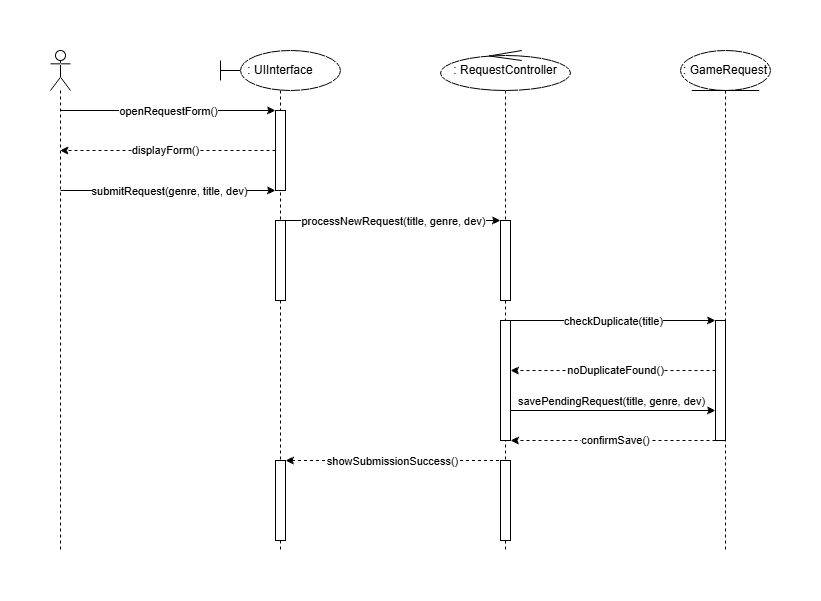

The diagram above was exported from draw.io. Its source (the exported page's mxGraphModel, read from the mxfile embedded in the PNG):
<mxGraphModel dx="1269" dy="574" grid="1" gridSize="10" guides="1" tooltips="1" connect="1" arrows="1" fold="1" page="1" pageScale="1" pageWidth="1100" pageHeight="850" math="0" shadow="0">
  <root>
    <mxCell id="0" />
    <mxCell id="1" parent="0" />
    <mxCell id="J1NVcXEYAIN6UbK5d_ny-1" parent="1" style="shape=umlLifeline;perimeter=lifelinePerimeter;whiteSpace=wrap;html=1;container=1;dropTarget=0;collapsible=0;recursiveResize=0;outlineConnect=0;portConstraint=eastwest;newEdgeStyle={&quot;curved&quot;:0,&quot;rounded&quot;:0};participant=umlActor;" value="" vertex="1">
      <mxGeometry height="500" width="20" x="150" y="60" as="geometry" />
    </mxCell>
    <mxCell id="J1NVcXEYAIN6UbK5d_ny-2" parent="1" style="shape=umlLifeline;perimeter=lifelinePerimeter;whiteSpace=wrap;html=1;container=1;dropTarget=0;collapsible=0;recursiveResize=0;outlineConnect=0;portConstraint=eastwest;newEdgeStyle={&quot;curved&quot;:0,&quot;rounded&quot;:0};participant=umlBoundary;" value=": UIInterface" vertex="1">
      <mxGeometry height="500" width="120" x="320" y="60" as="geometry" />
    </mxCell>
    <mxCell id="J1NVcXEYAIN6UbK5d_ny-5" parent="J1NVcXEYAIN6UbK5d_ny-2" style="html=1;points=[[0,0,0,0,5],[0,1,0,0,-5],[1,0,0,0,5],[1,1,0,0,-5]];perimeter=orthogonalPerimeter;outlineConnect=0;targetShapes=umlLifeline;portConstraint=eastwest;newEdgeStyle={&quot;curved&quot;:0,&quot;rounded&quot;:0};" value="" vertex="1">
      <mxGeometry height="80" width="10" x="55" y="60" as="geometry" />
    </mxCell>
    <mxCell id="J1NVcXEYAIN6UbK5d_ny-12" parent="J1NVcXEYAIN6UbK5d_ny-2" style="html=1;points=[[0,0,0,0,5],[0,1,0,0,-5],[1,0,0,0,5],[1,1,0,0,-5]];perimeter=orthogonalPerimeter;outlineConnect=0;targetShapes=umlLifeline;portConstraint=eastwest;newEdgeStyle={&quot;curved&quot;:0,&quot;rounded&quot;:0};" value="" vertex="1">
      <mxGeometry height="80" width="10" x="55" y="170" as="geometry" />
    </mxCell>
    <mxCell id="J1NVcXEYAIN6UbK5d_ny-27" parent="J1NVcXEYAIN6UbK5d_ny-2" style="html=1;points=[[0,0,0,0,5],[0,1,0,0,-5],[1,0,0,0,5],[1,1,0,0,-5]];perimeter=orthogonalPerimeter;outlineConnect=0;targetShapes=umlLifeline;portConstraint=eastwest;newEdgeStyle={&quot;curved&quot;:0,&quot;rounded&quot;:0};" value="" vertex="1">
      <mxGeometry height="80" width="10" x="55" y="410" as="geometry" />
    </mxCell>
    <mxCell id="J1NVcXEYAIN6UbK5d_ny-3" parent="1" style="shape=umlLifeline;perimeter=lifelinePerimeter;whiteSpace=wrap;html=1;container=1;dropTarget=0;collapsible=0;recursiveResize=0;outlineConnect=0;portConstraint=eastwest;newEdgeStyle={&quot;curved&quot;:0,&quot;rounded&quot;:0};participant=umlControl;" value=": RequestController" vertex="1">
      <mxGeometry height="500" width="130" x="540" y="60" as="geometry" />
    </mxCell>
    <mxCell id="J1NVcXEYAIN6UbK5d_ny-13" parent="J1NVcXEYAIN6UbK5d_ny-3" style="html=1;points=[[0,0,0,0,5],[0,1,0,0,-5],[1,0,0,0,5],[1,1,0,0,-5]];perimeter=orthogonalPerimeter;outlineConnect=0;targetShapes=umlLifeline;portConstraint=eastwest;newEdgeStyle={&quot;curved&quot;:0,&quot;rounded&quot;:0};" value="" vertex="1">
      <mxGeometry height="80" width="10" x="60" y="170" as="geometry" />
    </mxCell>
    <mxCell id="J1NVcXEYAIN6UbK5d_ny-16" parent="J1NVcXEYAIN6UbK5d_ny-3" style="html=1;points=[[0,0,0,0,5],[0,1,0,0,-5],[1,0,0,0,5],[1,1,0,0,-5]];perimeter=orthogonalPerimeter;outlineConnect=0;targetShapes=umlLifeline;portConstraint=eastwest;newEdgeStyle={&quot;curved&quot;:0,&quot;rounded&quot;:0};" value="" vertex="1">
      <mxGeometry height="120" width="10" x="60" y="270" as="geometry" />
    </mxCell>
    <mxCell id="J1NVcXEYAIN6UbK5d_ny-26" parent="J1NVcXEYAIN6UbK5d_ny-3" style="html=1;points=[[0,0,0,0,5],[0,1,0,0,-5],[1,0,0,0,5],[1,1,0,0,-5]];perimeter=orthogonalPerimeter;outlineConnect=0;targetShapes=umlLifeline;portConstraint=eastwest;newEdgeStyle={&quot;curved&quot;:0,&quot;rounded&quot;:0};" value="" vertex="1">
      <mxGeometry height="80" width="10" x="60" y="410" as="geometry" />
    </mxCell>
    <mxCell id="J1NVcXEYAIN6UbK5d_ny-4" parent="1" style="shape=umlLifeline;perimeter=lifelinePerimeter;whiteSpace=wrap;html=1;container=1;dropTarget=0;collapsible=0;recursiveResize=0;outlineConnect=0;portConstraint=eastwest;newEdgeStyle={&quot;curved&quot;:0,&quot;rounded&quot;:0};participant=umlEntity;" value=": GameRequest" vertex="1">
      <mxGeometry height="500" width="90" x="780" y="60" as="geometry" />
    </mxCell>
    <mxCell id="J1NVcXEYAIN6UbK5d_ny-17" parent="J1NVcXEYAIN6UbK5d_ny-4" style="html=1;points=[[0,0,0,0,5],[0,1,0,0,-5],[1,0,0,0,5],[1,1,0,0,-5]];perimeter=orthogonalPerimeter;outlineConnect=0;targetShapes=umlLifeline;portConstraint=eastwest;newEdgeStyle={&quot;curved&quot;:0,&quot;rounded&quot;:0};" value="" vertex="1">
      <mxGeometry height="120" width="10" x="35" y="270" as="geometry" />
    </mxCell>
    <mxCell id="J1NVcXEYAIN6UbK5d_ny-6" edge="1" parent="1" style="endArrow=classic;html=1;rounded=0;" value="">
      <mxGeometry height="50" relative="1" width="50" as="geometry">
        <mxPoint x="160.07446808510636" y="120" as="sourcePoint" />
        <mxPoint x="375.00000000000006" y="120" as="targetPoint" />
      </mxGeometry>
    </mxCell>
    <mxCell id="J1NVcXEYAIN6UbK5d_ny-7" connectable="0" parent="J1NVcXEYAIN6UbK5d_ny-6" style="edgeLabel;html=1;align=center;verticalAlign=middle;resizable=0;points=[];" value="openRequestForm()" vertex="1">
      <mxGeometry relative="1" x="-0.0071" y="1" as="geometry">
        <mxPoint y="1" as="offset" />
      </mxGeometry>
    </mxCell>
    <mxCell id="J1NVcXEYAIN6UbK5d_ny-8" edge="1" parent="1" source="J1NVcXEYAIN6UbK5d_ny-5" style="endArrow=classic;html=1;rounded=0;dashed=1;" target="J1NVcXEYAIN6UbK5d_ny-1" value="">
      <mxGeometry height="50" relative="1" width="50" as="geometry">
        <mxPoint x="260" y="170" as="sourcePoint" />
        <mxPoint x="310" y="120" as="targetPoint" />
      </mxGeometry>
    </mxCell>
    <mxCell id="J1NVcXEYAIN6UbK5d_ny-9" connectable="0" parent="J1NVcXEYAIN6UbK5d_ny-8" style="edgeLabel;html=1;align=center;verticalAlign=middle;resizable=0;points=[];" value="displayForm()" vertex="1">
      <mxGeometry relative="1" x="0.0274" y="-1" as="geometry">
        <mxPoint as="offset" />
      </mxGeometry>
    </mxCell>
    <mxCell id="J1NVcXEYAIN6UbK5d_ny-10" edge="1" parent="1" style="endArrow=classic;html=1;rounded=0;" value="">
      <mxGeometry height="50" relative="1" width="50" as="geometry">
        <Array as="points">
          <mxPoint x="320" y="200" />
        </Array>
        <mxPoint x="160.07446808510636" y="200" as="sourcePoint" />
        <mxPoint x="375.00000000000006" y="200" as="targetPoint" />
      </mxGeometry>
    </mxCell>
    <mxCell id="J1NVcXEYAIN6UbK5d_ny-11" connectable="0" parent="J1NVcXEYAIN6UbK5d_ny-10" style="edgeLabel;html=1;align=center;verticalAlign=middle;resizable=0;points=[];" value="submitRequest(genre, title, dev)" vertex="1">
      <mxGeometry relative="1" x="0.0064" as="geometry">
        <mxPoint as="offset" />
      </mxGeometry>
    </mxCell>
    <mxCell id="J1NVcXEYAIN6UbK5d_ny-14" edge="1" parent="1" style="endArrow=classic;html=1;rounded=0;" value="">
      <mxGeometry height="50" relative="1" width="50" as="geometry">
        <mxPoint x="385" y="230" as="sourcePoint" />
        <mxPoint x="600" y="230" as="targetPoint" />
      </mxGeometry>
    </mxCell>
    <mxCell id="J1NVcXEYAIN6UbK5d_ny-15" connectable="0" parent="J1NVcXEYAIN6UbK5d_ny-14" style="edgeLabel;html=1;align=center;verticalAlign=middle;resizable=0;points=[];" value="processNewRequest(title, genre, dev)" vertex="1">
      <mxGeometry relative="1" x="-0.005" y="-1" as="geometry">
        <mxPoint y="-1" as="offset" />
      </mxGeometry>
    </mxCell>
    <mxCell id="J1NVcXEYAIN6UbK5d_ny-18" edge="1" parent="1" style="endArrow=classic;html=1;rounded=0;" target="J1NVcXEYAIN6UbK5d_ny-17" value="">
      <mxGeometry height="50" relative="1" width="50" as="geometry">
        <mxPoint x="610" y="330" as="sourcePoint" />
        <mxPoint x="810" y="330" as="targetPoint" />
      </mxGeometry>
    </mxCell>
    <mxCell id="J1NVcXEYAIN6UbK5d_ny-19" connectable="0" parent="J1NVcXEYAIN6UbK5d_ny-18" style="edgeLabel;html=1;align=center;verticalAlign=middle;resizable=0;points=[];" value="checkDuplicate(title)" vertex="1">
      <mxGeometry relative="1" x="-0.0088" as="geometry">
        <mxPoint as="offset" />
      </mxGeometry>
    </mxCell>
    <mxCell id="J1NVcXEYAIN6UbK5d_ny-20" edge="1" parent="1" source="J1NVcXEYAIN6UbK5d_ny-17" style="endArrow=classic;html=1;rounded=0;dashed=1;" target="J1NVcXEYAIN6UbK5d_ny-16" value="">
      <mxGeometry height="50" relative="1" width="50" as="geometry">
        <Array as="points">
          <mxPoint x="780" y="380" />
        </Array>
        <mxPoint x="640" y="320" as="sourcePoint" />
        <mxPoint x="690" y="270" as="targetPoint" />
      </mxGeometry>
    </mxCell>
    <mxCell id="J1NVcXEYAIN6UbK5d_ny-21" connectable="0" parent="J1NVcXEYAIN6UbK5d_ny-20" style="edgeLabel;html=1;align=center;verticalAlign=middle;resizable=0;points=[];" value="noDuplicateFound()" vertex="1">
      <mxGeometry relative="1" x="-0.0152" y="-1" as="geometry">
        <mxPoint as="offset" />
      </mxGeometry>
    </mxCell>
    <mxCell id="J1NVcXEYAIN6UbK5d_ny-22" edge="1" parent="1" style="endArrow=classic;html=1;rounded=0;exitX=1;exitY=1;exitDx=0;exitDy=-5;exitPerimeter=0;" value="">
      <mxGeometry height="50" relative="1" width="50" as="geometry">
        <mxPoint x="610" y="420" as="sourcePoint" />
        <mxPoint x="815" y="420" as="targetPoint" />
      </mxGeometry>
    </mxCell>
    <mxCell id="J1NVcXEYAIN6UbK5d_ny-23" connectable="0" parent="J1NVcXEYAIN6UbK5d_ny-22" style="edgeLabel;html=1;align=center;verticalAlign=middle;resizable=0;points=[];" value="savePendingRequest(title, genre, dev)" vertex="1">
      <mxGeometry relative="1" x="-0.0259" y="1" as="geometry">
        <mxPoint y="-9" as="offset" />
      </mxGeometry>
    </mxCell>
    <mxCell id="J1NVcXEYAIN6UbK5d_ny-24" edge="1" parent="1" style="endArrow=classic;html=1;rounded=0;dashed=1;" value="">
      <mxGeometry height="50" relative="1" width="50" as="geometry">
        <Array as="points">
          <mxPoint x="780" y="450" />
        </Array>
        <mxPoint x="815" y="450" as="sourcePoint" />
        <mxPoint x="610" y="450" as="targetPoint" />
      </mxGeometry>
    </mxCell>
    <mxCell id="J1NVcXEYAIN6UbK5d_ny-25" connectable="0" parent="J1NVcXEYAIN6UbK5d_ny-24" style="edgeLabel;html=1;align=center;verticalAlign=middle;resizable=0;points=[];" value="confirmSave()" vertex="1">
      <mxGeometry relative="1" x="-0.0152" y="-1" as="geometry">
        <mxPoint as="offset" />
      </mxGeometry>
    </mxCell>
    <mxCell id="J1NVcXEYAIN6UbK5d_ny-28" edge="1" parent="1" source="J1NVcXEYAIN6UbK5d_ny-3" style="endArrow=classic;html=1;rounded=0;dashed=1;" target="J1NVcXEYAIN6UbK5d_ny-27" value="">
      <mxGeometry height="50" relative="1" width="50" as="geometry">
        <mxPoint x="480" y="460" as="sourcePoint" />
        <mxPoint x="530" y="410" as="targetPoint" />
      </mxGeometry>
    </mxCell>
    <mxCell id="J1NVcXEYAIN6UbK5d_ny-29" connectable="0" parent="J1NVcXEYAIN6UbK5d_ny-28" style="edgeLabel;html=1;align=center;verticalAlign=middle;resizable=0;points=[];" value="showSubmissionSuccess()" vertex="1">
      <mxGeometry relative="1" x="0.0257" as="geometry">
        <mxPoint as="offset" />
      </mxGeometry>
    </mxCell>
  </root>
</mxGraphModel>